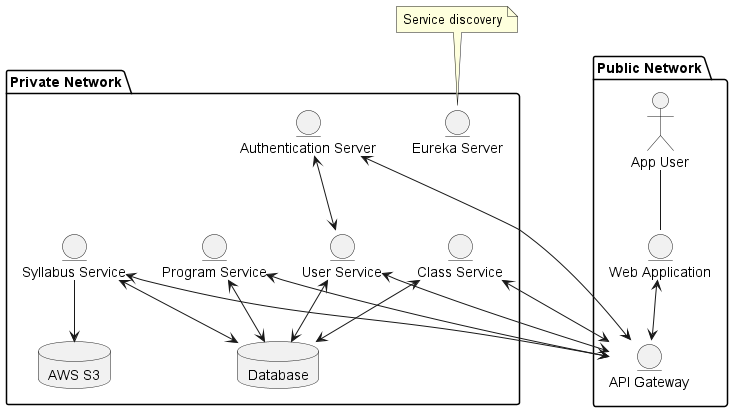

The diagram above was rendered by PlantUML. Its source (embedded in the PNG):
@startuml

package "Public Network" {
  actor "App User" as AppUser
  entity "Web Application" as webapp
  entity "API Gateway" as apigw

}

package "Private Network" {
  entity "Eureka Server" as E
  entity "Authentication Server" as AS
  database Database as DB
  database "AWS S3" as s3

  entity "User Service" as User
  entity "Syllabus Service" as Syllabus
  entity "Program Service" as Program
  entity "Class Service" as Class
}

note top of E
  Service discovery
end note

AppUser -- webapp
webapp <--> apigw
User <--> apigw
Syllabus <--> apigw
Program <--> apigw
Class <--> apigw
Syllabus <--> DB
Syllabus --> s3
User <--> DB
Program <--> DB
Class <--> DB
AS <--> User
AS <--> apigw

@enduml